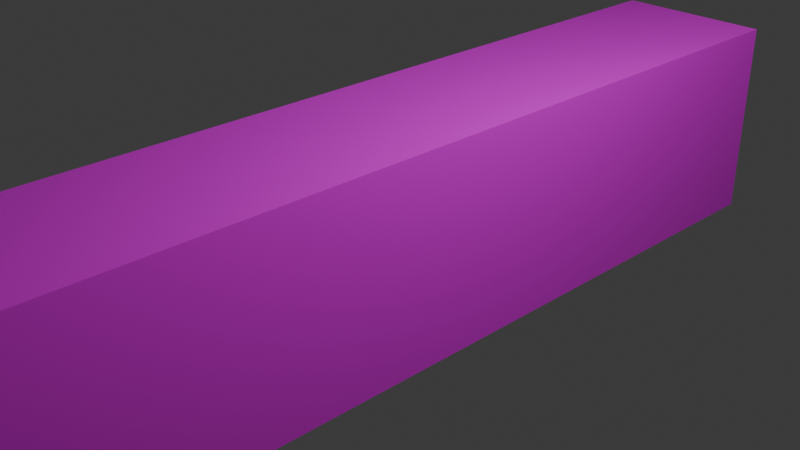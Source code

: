# Source: Spooky_Corridor.blend  (saved by Blender 4.5.87; exported with 4.5.12 LTS)
import bpy
from mathutils import Matrix  # noqa: F401  (used for matrix-valued properties, if any)

bpy.ops.wm.read_factory_settings(use_empty=True)
scene = bpy.context.scene
scene.name = 'Scene'

# ---- collections
col_collection = bpy.data.collections.new('Collection'); scene.collection.children.link(col_collection)

# ---- images (referenced by path relative to the original .blend; pixels are not part of the script)
import os
ASSET_DIR = os.environ.get("B2B_ASSET_DIR", "")  # directory of the original .blend (textures are referenced by path, not embedded)
HERE = os.path.dirname(os.path.abspath(__file__))  # packed textures are extracted next to this script under _unpacked/

def load_image(name, relpath, width, height, colorspace="sRGB"):
    """Load a texture the original file referenced (path relative to the .blend, or extracted next to this script)."""
    p = next((c for c in (os.path.join(HERE, relpath), os.path.join(ASSET_DIR, relpath)) if relpath and os.path.exists(c)), "")
    if p:
        img = bpy.data.images.load(p, check_existing=True)
        img.name = name
    else:  # same state as the original file: an image datablock whose file is absent (Cycles renders it pink)
        img = bpy.data.images.new(name, width, height)
        img.source = "FILE"
        img.filepath = "//" + (relpath or name)
    img.colorspace_settings.name = colorspace
    return img
img_stone_wall02_png = load_image('stone_wall02.png', 'stone_wall02.png', 1024, 1024, 'sRGB')

# ---- materials (node trees are filled in below, after node groups)
mat_material_001 = bpy.data.materials.new('Material.001')

# ---- material node trees
mat_material_001.use_nodes = True; mat_material_001.node_tree.nodes.clear()
_N = mat_material_001.node_tree.nodes; _L = mat_material_001.node_tree.links
n0 = _N.new('ShaderNodeBsdfPrincipled'); n0.name = 'Principled BSDF'; n0.location = (-200, 100)
n1 = _N.new('ShaderNodeOutputMaterial'); n1.name = 'Material Output'; n1.location = (200, 100)
n2 = _N.new('ShaderNodeTexImage'); n2.name = 'Image Texture'; n2.location = (-492, 69)
n2.image = img_stone_wall02_png
_L.new(n0.outputs[0], n1.inputs[0])
_L.new(n2.outputs[0], n0.inputs[0])
n1.is_active_output = True

# ---- world
world_world = bpy.data.worlds.new('World'); scene.world = world_world
world_world.use_nodes = True; world_world.node_tree.nodes.clear()
_N = world_world.node_tree.nodes; _L = world_world.node_tree.links
n0 = _N.new('ShaderNodeOutputWorld'); n0.name = 'World Output'; n0.location = (200, 100)
n1 = _N.new('ShaderNodeBackground'); n1.name = 'Background'; n1.location = (-200, 100)
n1.inputs[0].default_value = (0.05088, 0.05088, 0.05088, 1.0)
_L.new(n1.outputs[0], n0.inputs[0])
n0.is_active_output = True
world_world.color = (0.05088, 0.05088, 0.05088)
world_world.sun_shadow_jitter_overblur = 0.0

# ---- cameras
cam_camera = bpy.data.cameras.new('Camera')
cam_camera.clip_end = 100.0
cam_camera.ortho_scale = 7.314

# ---- lights
light_light = bpy.data.lights.new('Light', 'POINT')
light_light.energy = 1000.0
light_light.shadow_soft_size = 0.1

# ---- meshes
me_cube_001 = bpy.data.meshes.new('Cube.001')
me_cube_001.from_pydata([], [], [])
_uv = me_cube_001.uv_layers.new(name='UVMap')
_uv.uv.foreach_set('vector', [])
me_cube_001.materials.append(mat_material_001)
me_cube_001.update()
me_cube_002 = bpy.data.meshes.new('Cube.002')
me_cube_002.from_pydata([(1.0, -1.0, -1.0), (1.0, -1.0, 1.0), (1.0, 1.0, -1.0), (1.0, 1.0, 1.0)], [], [(2, 0, 1, 3)])
_uv = me_cube_002.uv_layers.new(name='UVMap')
_uv.uv.foreach_set('vector', [-0.6789, 1.237, 1.856, 1.237, 1.856, -0.2524, -0.6789, -0.2524])
me_cube_002.materials.append(mat_material_001)
me_cube_002.update()
me_cube_003 = bpy.data.meshes.new('Cube.003')
me_cube_003.from_pydata([(-1.0, -1.0, -1.0), (-1.0, -1.0, 1.0), (-1.0, 1.0, -1.0), (-1.0, 1.0, 1.0)], [], [(0, 2, 3, 1)])
_uv = me_cube_003.uv_layers.new(name='UVMap')
_uv.uv.foreach_set('vector', [-0.6852, 1.243, 1.849, 1.243, 1.849, -0.2486, -0.6852, -0.2486])
me_cube_003.materials.append(mat_material_001)
me_cube_003.update()
me_cube_004 = bpy.data.meshes.new('Cube.004')
me_cube_004.from_pydata([(-1.0, -1.0, 1.0), (-1.0, 1.0, 1.0), (1.0, -1.0, 1.0), (1.0, 1.0, 1.0)], [], [(3, 2, 0, 1)])
_uv = me_cube_004.uv_layers.new(name='UVMap')
_uv.uv.foreach_set('vector', [-1.042, -1.049, -1.042, 2.063, 2.07, 2.063, 2.07, -1.049])
me_cube_004.materials.append(mat_material_001)
me_cube_004.update()
me_cube_005 = bpy.data.meshes.new('Cube.005')
me_cube_005.from_pydata([(-1.0, -1.0, -1.0), (-1.0, 1.0, -1.0), (1.0, -1.0, -1.0), (1.0, 1.0, -1.0)], [], [(1, 0, 2, 3)])
_uv = me_cube_005.uv_layers.new(name='UVMap')
_uv.uv.foreach_set('vector', [-1.066, -1.075, -1.066, 2.059, 2.068, 2.059, 2.068, -1.075])
me_cube_005.materials.append(mat_material_001)
me_cube_005.update()
me_cube_006 = bpy.data.meshes.new('Cube.006')
me_cube_006.from_pydata([(-1.0, 1.0, -1.0), (-1.0, 1.0, 1.0), (1.0, 1.0, -1.0), (1.0, 1.0, 1.0)], [], [(0, 2, 3, 1)])
_uv = me_cube_006.uv_layers.new(name='UVMap')
_uv.uv.foreach_set('vector', [1.965, -0.9329, -0.8079, -0.9329, -0.8079, 1.84, 1.965, 1.84])
me_cube_006.materials.append(mat_material_001)
me_cube_006.update()

# ---- objects
ob_light = bpy.data.objects.new('Light', light_light)
ob_camera = bpy.data.objects.new('Camera', cam_camera)
ob_cube = bpy.data.objects.new('Cube', me_cube_001)
ob_cube_001 = bpy.data.objects.new('Cube.001', me_cube_002)
ob_cube_002 = bpy.data.objects.new('Cube.002', me_cube_003)
ob_cube_003 = bpy.data.objects.new('Cube.003', me_cube_004)
ob_cube_004 = bpy.data.objects.new('Cube.004', me_cube_005)
ob_cube_005 = bpy.data.objects.new('Cube.005', me_cube_006)

# ---- transforms, parenting, visibility, modifiers, constraints
ob_light.location = (4.076, 1.005, 5.904)
ob_light.rotation_euler = (0.6503, 0.05522, 1.866)
ob_light.lock_rotations_4d = False
ob_light.empty_display_type = 'ARROWS'
ob_light.color = (0.0, 0.0, 0.0, 0.0)
ob_light.lineart.crease_threshold = 0.0
ob_camera.location = (7.359, -6.926, 4.958)
ob_camera.rotation_euler = (1.109, 0.0, 0.8149)
ob_camera.lock_rotations_4d = False
ob_camera.empty_display_type = 'ARROWS'
ob_camera.color = (0.0, 0.0, 0.0, 0.0)
ob_camera.display_type = 'WIRE'
ob_camera.lineart.crease_threshold = 0.0
ob_cube.location = (0.0, 0.0, 0.0)
ob_cube.scale = (0.9, 5.0, 1.15)
ob_cube_001.location = (0.0, 0.0, 0.0)
ob_cube_001.scale = (0.9, 5.0, 1.15)
ob_cube_002.location = (0.0, 0.0, 0.0)
ob_cube_002.scale = (0.9, 5.0, 1.15)
ob_cube_003.location = (0.0, 0.0, 0.0)
ob_cube_003.scale = (0.9, 5.0, 1.15)
ob_cube_004.location = (0.0, 0.0, 0.0)
ob_cube_004.scale = (0.9, 5.0, 1.15)
ob_cube_005.location = (0.0, 0.0, 0.0)
ob_cube_005.scale = (0.9, 5.0, 1.15)

# ---- collection membership
col_collection.objects.link(ob_light)
col_collection.objects.link(ob_camera)
col_collection.objects.link(ob_cube)
col_collection.objects.link(ob_cube_001)
col_collection.objects.link(ob_cube_002)
col_collection.objects.link(ob_cube_003)
col_collection.objects.link(ob_cube_004)
col_collection.objects.link(ob_cube_005)

# ---- scene / render settings (as saved in the file)
scene.camera = ob_camera
scene.frame_start = 1; scene.frame_end = 250; scene.frame_set(1)
scene.render.engine = 'BLENDER_EEVEE_NEXT'
bpy.context.view_layer.update()
